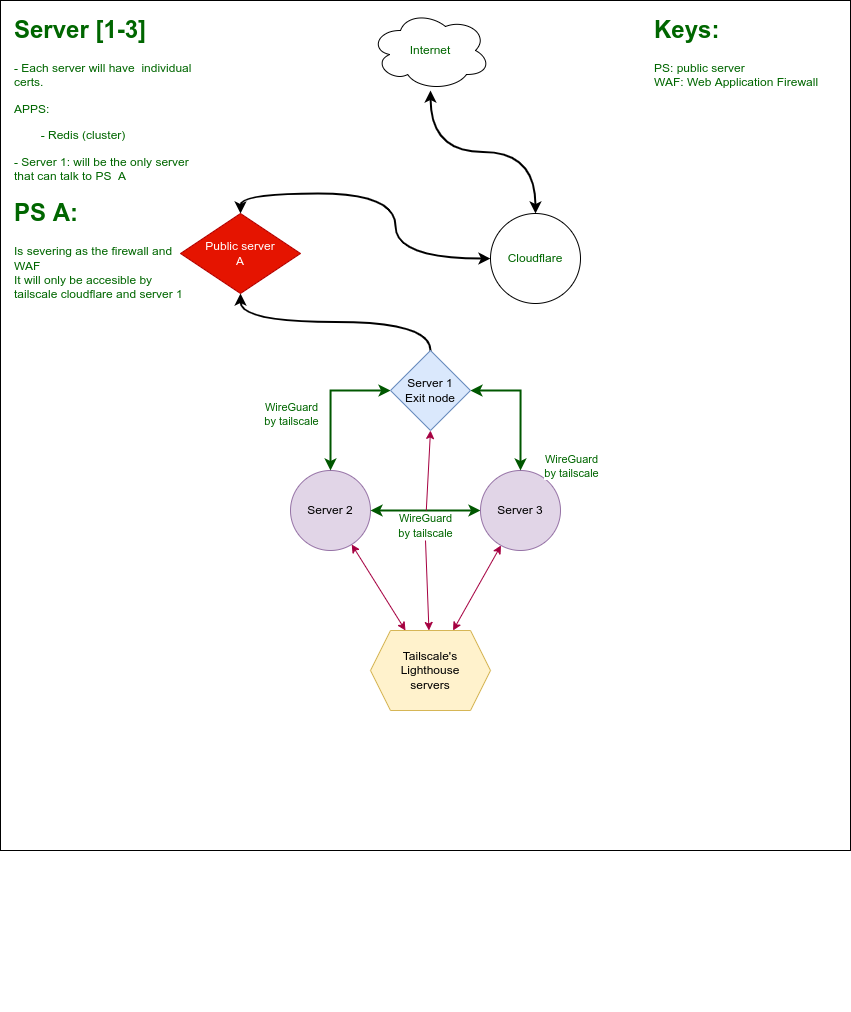

The diagram above was exported from draw.io. Its source (the exported page's mxGraphModel, read from the mxfile embedded in the PNG):
<mxGraphModel dx="1673" dy="901" grid="1" gridSize="10" guides="1" tooltips="1" connect="1" arrows="1" fold="1" page="1" pageScale="1" pageWidth="850" pageHeight="1100" math="0" shadow="0">
  <root>
    <mxCell id="0" />
    <mxCell id="1" parent="0" />
    <mxCell id="bmqmGeOs0An9S1b-SKbG-10" value="" style="whiteSpace=wrap;html=1;aspect=fixed;fontColor=#006600;" vertex="1" parent="1">
      <mxGeometry width="850" height="850" as="geometry" />
    </mxCell>
    <mxCell id="5bDb_-BfH20r7vFAfcGb-6" style="edgeStyle=orthogonalEdgeStyle;rounded=0;orthogonalLoop=1;jettySize=auto;html=1;entryX=-0.05;entryY=0.425;entryDx=0;entryDy=0;entryPerimeter=0;strokeColor=none;" parent="1" source="5bDb_-BfH20r7vFAfcGb-2" target="5bDb_-BfH20r7vFAfcGb-3" edge="1">
      <mxGeometry relative="1" as="geometry" />
    </mxCell>
    <mxCell id="5bDb_-BfH20r7vFAfcGb-2" value="Server 2" style="ellipse;whiteSpace=wrap;html=1;aspect=fixed;fillColor=#e1d5e7;strokeColor=#9673a6;" parent="1" vertex="1">
      <mxGeometry x="290" y="470" width="80" height="80" as="geometry" />
    </mxCell>
    <mxCell id="5bDb_-BfH20r7vFAfcGb-9" style="rounded=0;orthogonalLoop=1;jettySize=auto;html=1;entryX=1;entryY=0.5;entryDx=0;entryDy=0;startArrow=classic;startFill=1;fillColor=#008a00;strokeColor=#005700;strokeWidth=2;" parent="1" source="5bDb_-BfH20r7vFAfcGb-3" target="5bDb_-BfH20r7vFAfcGb-2" edge="1">
      <mxGeometry relative="1" as="geometry" />
    </mxCell>
    <mxCell id="5bDb_-BfH20r7vFAfcGb-3" value="Server 3" style="ellipse;whiteSpace=wrap;html=1;aspect=fixed;fillColor=#e1d5e7;strokeColor=#9673a6;" parent="1" vertex="1">
      <mxGeometry x="480" y="470" width="80" height="80" as="geometry" />
    </mxCell>
    <mxCell id="5bDb_-BfH20r7vFAfcGb-5" style="edgeStyle=orthogonalEdgeStyle;rounded=0;orthogonalLoop=1;jettySize=auto;html=1;startArrow=classic;startFill=1;fillColor=#008a00;strokeColor=#005700;strokeWidth=2;" parent="1" source="5bDb_-BfH20r7vFAfcGb-4" target="5bDb_-BfH20r7vFAfcGb-2" edge="1">
      <mxGeometry relative="1" as="geometry" />
    </mxCell>
    <mxCell id="5bDb_-BfH20r7vFAfcGb-16" value="WireGuard&lt;br&gt;by tailscale" style="edgeLabel;html=1;align=center;verticalAlign=middle;resizable=0;points=[];fontColor=#006600;" parent="5bDb_-BfH20r7vFAfcGb-5" vertex="1" connectable="0">
      <mxGeometry x="0.2" y="-2" relative="1" as="geometry">
        <mxPoint x="-38" as="offset" />
      </mxGeometry>
    </mxCell>
    <mxCell id="5bDb_-BfH20r7vFAfcGb-8" style="edgeStyle=orthogonalEdgeStyle;rounded=0;orthogonalLoop=1;jettySize=auto;html=1;entryX=0.5;entryY=0;entryDx=0;entryDy=0;startArrow=classic;startFill=1;fillColor=#008a00;strokeColor=#005700;strokeWidth=2;" parent="1" source="5bDb_-BfH20r7vFAfcGb-4" target="5bDb_-BfH20r7vFAfcGb-3" edge="1">
      <mxGeometry relative="1" as="geometry" />
    </mxCell>
    <mxCell id="5bDb_-BfH20r7vFAfcGb-14" value="WireGuard&lt;br&gt;by tailscale" style="edgeLabel;html=1;align=center;verticalAlign=middle;resizable=0;points=[];fontColor=#006600;" parent="5bDb_-BfH20r7vFAfcGb-8" vertex="1" connectable="0">
      <mxGeometry x="-0.2" y="2" relative="1" as="geometry">
        <mxPoint x="48" y="74" as="offset" />
      </mxGeometry>
    </mxCell>
    <mxCell id="bmqmGeOs0An9S1b-SKbG-2" style="edgeStyle=orthogonalEdgeStyle;rounded=0;orthogonalLoop=1;jettySize=auto;html=1;exitX=0.5;exitY=0;exitDx=0;exitDy=0;entryX=0.5;entryY=1;entryDx=0;entryDy=0;strokeWidth=2;curved=1;" edge="1" parent="1" source="5bDb_-BfH20r7vFAfcGb-4" target="bmqmGeOs0An9S1b-SKbG-1">
      <mxGeometry relative="1" as="geometry" />
    </mxCell>
    <mxCell id="5bDb_-BfH20r7vFAfcGb-4" value="Server 1&lt;br&gt;Exit node" style="rhombus;whiteSpace=wrap;html=1;fillColor=#dae8fc;strokeColor=#6c8ebf;" parent="1" vertex="1">
      <mxGeometry x="390" y="350" width="80" height="80" as="geometry" />
    </mxCell>
    <mxCell id="5bDb_-BfH20r7vFAfcGb-11" style="edgeStyle=none;rounded=0;orthogonalLoop=1;jettySize=auto;html=1;startArrow=classic;startFill=1;fillColor=#d80073;strokeColor=#A50040;" parent="1" source="5bDb_-BfH20r7vFAfcGb-10" target="5bDb_-BfH20r7vFAfcGb-3" edge="1">
      <mxGeometry relative="1" as="geometry" />
    </mxCell>
    <mxCell id="5bDb_-BfH20r7vFAfcGb-12" style="edgeStyle=none;rounded=0;orthogonalLoop=1;jettySize=auto;html=1;startArrow=classic;startFill=1;fillColor=#d80073;strokeColor=#A50040;" parent="1" source="5bDb_-BfH20r7vFAfcGb-10" target="5bDb_-BfH20r7vFAfcGb-2" edge="1">
      <mxGeometry relative="1" as="geometry" />
    </mxCell>
    <mxCell id="5bDb_-BfH20r7vFAfcGb-13" style="edgeStyle=none;rounded=0;orthogonalLoop=1;jettySize=auto;html=1;entryX=0.5;entryY=1;entryDx=0;entryDy=0;startArrow=none;startFill=1;fillColor=#d80073;strokeColor=#A50040;" parent="1" source="5bDb_-BfH20r7vFAfcGb-15" target="5bDb_-BfH20r7vFAfcGb-4" edge="1">
      <mxGeometry relative="1" as="geometry" />
    </mxCell>
    <mxCell id="5bDb_-BfH20r7vFAfcGb-10" value="Tailscale's&lt;br&gt;Lighthouse&lt;br&gt;servers" style="shape=hexagon;perimeter=hexagonPerimeter2;whiteSpace=wrap;html=1;fixedSize=1;fillColor=#fff2cc;strokeColor=#d6b656;" parent="1" vertex="1">
      <mxGeometry x="370" y="630" width="120" height="80" as="geometry" />
    </mxCell>
    <mxCell id="bmqmGeOs0An9S1b-SKbG-1" value="Public server&lt;br&gt;A" style="rhombus;whiteSpace=wrap;html=1;fillColor=#e51400;fontColor=#ffffff;strokeColor=#B20000;" vertex="1" parent="1">
      <mxGeometry x="180" y="213" width="120" height="80" as="geometry" />
    </mxCell>
    <mxCell id="bmqmGeOs0An9S1b-SKbG-3" value="&lt;h1&gt;Server [1-3]&lt;/h1&gt;&lt;p&gt;- Each server will have&amp;nbsp; individual certs.&lt;/p&gt;&lt;p&gt;APPS:&amp;nbsp;&lt;/p&gt;&lt;p&gt;&lt;span style=&quot;white-space: pre&quot;&gt;&#09;&lt;/span&gt;- Redis (cluster)&lt;br&gt;&lt;/p&gt;&lt;p&gt;- Server 1: will be the only server that can talk to PS&amp;nbsp; A&lt;/p&gt;&lt;h1&gt;PS A:&lt;/h1&gt;&lt;div&gt;Is severing as the firewall and WAF&amp;nbsp;&lt;/div&gt;&lt;div&gt;It will only be accesible by tailscale cloudflare and server 1&lt;/div&gt;" style="text;html=1;strokeColor=none;fillColor=none;spacing=5;spacingTop=-20;whiteSpace=wrap;overflow=hidden;rounded=0;fontColor=#006600;" vertex="1" parent="1">
      <mxGeometry x="9" y="10" width="190" height="1000" as="geometry" />
    </mxCell>
    <mxCell id="bmqmGeOs0An9S1b-SKbG-4" value="&lt;h1&gt;Keys:&lt;/h1&gt;&lt;p&gt;PS: public server&lt;br&gt;WAF: Web Application Firewall&lt;br&gt;&lt;br&gt;&lt;/p&gt;" style="text;html=1;strokeColor=none;fillColor=none;spacing=5;spacingTop=-20;whiteSpace=wrap;overflow=hidden;rounded=0;fontColor=#006600;" vertex="1" parent="1">
      <mxGeometry x="649" y="10" width="190" height="121" as="geometry" />
    </mxCell>
    <mxCell id="bmqmGeOs0An9S1b-SKbG-6" style="edgeStyle=orthogonalEdgeStyle;rounded=0;orthogonalLoop=1;jettySize=auto;html=1;entryX=0.5;entryY=0;entryDx=0;entryDy=0;fontColor=#006600;strokeWidth=2;strokeColor=none;" edge="1" parent="1" source="bmqmGeOs0An9S1b-SKbG-5" target="bmqmGeOs0An9S1b-SKbG-1">
      <mxGeometry relative="1" as="geometry" />
    </mxCell>
    <mxCell id="bmqmGeOs0An9S1b-SKbG-7" style="rounded=0;orthogonalLoop=1;jettySize=auto;html=1;entryX=0.5;entryY=0;entryDx=0;entryDy=0;fontColor=#006600;startArrow=classic;startFill=1;strokeWidth=2;edgeStyle=orthogonalEdgeStyle;curved=1;" edge="1" parent="1" source="bmqmGeOs0An9S1b-SKbG-5" target="bmqmGeOs0An9S1b-SKbG-1">
      <mxGeometry relative="1" as="geometry" />
    </mxCell>
    <mxCell id="bmqmGeOs0An9S1b-SKbG-5" value="Cloudflare" style="ellipse;whiteSpace=wrap;html=1;aspect=fixed;fontColor=#006600;" vertex="1" parent="1">
      <mxGeometry x="490" y="213" width="90" height="90" as="geometry" />
    </mxCell>
    <mxCell id="bmqmGeOs0An9S1b-SKbG-9" style="edgeStyle=orthogonalEdgeStyle;rounded=0;orthogonalLoop=1;jettySize=auto;html=1;entryX=0.5;entryY=0;entryDx=0;entryDy=0;fontColor=#006600;startArrow=classic;startFill=1;strokeWidth=2;curved=1;" edge="1" parent="1" source="bmqmGeOs0An9S1b-SKbG-8" target="bmqmGeOs0An9S1b-SKbG-5">
      <mxGeometry relative="1" as="geometry" />
    </mxCell>
    <mxCell id="bmqmGeOs0An9S1b-SKbG-8" value="Internet" style="ellipse;shape=cloud;whiteSpace=wrap;html=1;fontColor=#006600;" vertex="1" parent="1">
      <mxGeometry x="370" y="10" width="120" height="80" as="geometry" />
    </mxCell>
    <mxCell id="5bDb_-BfH20r7vFAfcGb-15" value="&lt;span style=&quot;font-size: 11px ; background-color: rgb(255 , 255 , 255)&quot;&gt;WireGuard&lt;/span&gt;&lt;br style=&quot;font-size: 11px&quot;&gt;&lt;span style=&quot;font-size: 11px ; background-color: rgb(255 , 255 , 255)&quot;&gt;by tailscale&lt;/span&gt;" style="text;html=1;align=center;verticalAlign=middle;resizable=0;points=[];autosize=1;strokeColor=none;fillColor=none;fontColor=#006600;" parent="1" vertex="1">
      <mxGeometry x="390" y="510" width="70" height="30" as="geometry" />
    </mxCell>
    <mxCell id="bmqmGeOs0An9S1b-SKbG-11" value="" style="edgeStyle=none;rounded=0;orthogonalLoop=1;jettySize=auto;html=1;entryX=0.5;entryY=1;entryDx=0;entryDy=0;startArrow=classic;startFill=1;fillColor=#d80073;strokeColor=#A50040;endArrow=none;" edge="1" parent="1" source="5bDb_-BfH20r7vFAfcGb-10" target="5bDb_-BfH20r7vFAfcGb-15">
      <mxGeometry relative="1" as="geometry">
        <mxPoint x="430" y="630" as="sourcePoint" />
        <mxPoint x="430" y="430" as="targetPoint" />
      </mxGeometry>
    </mxCell>
  </root>
</mxGraphModel>